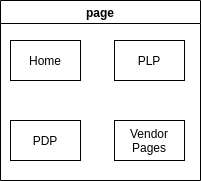

The diagram above was exported from draw.io. Its source (the exported page's mxGraphModel, read from the mxfile embedded in the PNG):
<mxGraphModel dx="1422" dy="773" grid="1" gridSize="10" guides="1" tooltips="1" connect="1" arrows="1" fold="1" page="1" pageScale="1" pageWidth="827" pageHeight="1169" math="0" shadow="0">
  <root>
    <mxCell id="0" />
    <mxCell id="1" parent="0" />
    <mxCell id="d-ieGjq3c7AV43rK0baz-5" value="page" style="swimlane;" vertex="1" parent="1">
      <mxGeometry x="300" y="30" width="200" height="180" as="geometry" />
    </mxCell>
    <mxCell id="d-ieGjq3c7AV43rK0baz-6" value="" style="rounded=0;whiteSpace=wrap;html=1;" vertex="1" parent="d-ieGjq3c7AV43rK0baz-5">
      <mxGeometry x="10" y="40" width="70" height="40" as="geometry" />
    </mxCell>
    <mxCell id="d-ieGjq3c7AV43rK0baz-7" value="Home" style="text;html=1;strokeColor=none;fillColor=none;align=center;verticalAlign=middle;whiteSpace=wrap;rounded=0;" vertex="1" parent="d-ieGjq3c7AV43rK0baz-5">
      <mxGeometry x="25" y="50" width="40" height="20" as="geometry" />
    </mxCell>
    <mxCell id="d-ieGjq3c7AV43rK0baz-11" value="" style="rounded=0;whiteSpace=wrap;html=1;" vertex="1" parent="d-ieGjq3c7AV43rK0baz-5">
      <mxGeometry x="114" y="40" width="70" height="40" as="geometry" />
    </mxCell>
    <mxCell id="d-ieGjq3c7AV43rK0baz-12" value="PLP" style="text;html=1;strokeColor=none;fillColor=none;align=center;verticalAlign=middle;whiteSpace=wrap;rounded=0;" vertex="1" parent="d-ieGjq3c7AV43rK0baz-5">
      <mxGeometry x="129" y="50" width="40" height="20" as="geometry" />
    </mxCell>
    <mxCell id="d-ieGjq3c7AV43rK0baz-15" value="" style="rounded=0;whiteSpace=wrap;html=1;" vertex="1" parent="d-ieGjq3c7AV43rK0baz-5">
      <mxGeometry x="114" y="120" width="70" height="40" as="geometry" />
    </mxCell>
    <mxCell id="d-ieGjq3c7AV43rK0baz-16" value="Vendor&lt;br&gt;Pages" style="text;html=1;strokeColor=none;fillColor=none;align=center;verticalAlign=middle;whiteSpace=wrap;rounded=0;" vertex="1" parent="d-ieGjq3c7AV43rK0baz-5">
      <mxGeometry x="129" y="130" width="40" height="20" as="geometry" />
    </mxCell>
    <mxCell id="d-ieGjq3c7AV43rK0baz-13" value="" style="rounded=0;whiteSpace=wrap;html=1;" vertex="1" parent="1">
      <mxGeometry x="310" y="150" width="70" height="40" as="geometry" />
    </mxCell>
    <mxCell id="d-ieGjq3c7AV43rK0baz-14" value="PDP" style="text;html=1;strokeColor=none;fillColor=none;align=center;verticalAlign=middle;whiteSpace=wrap;rounded=0;" vertex="1" parent="1">
      <mxGeometry x="325" y="160" width="40" height="20" as="geometry" />
    </mxCell>
  </root>
</mxGraphModel>